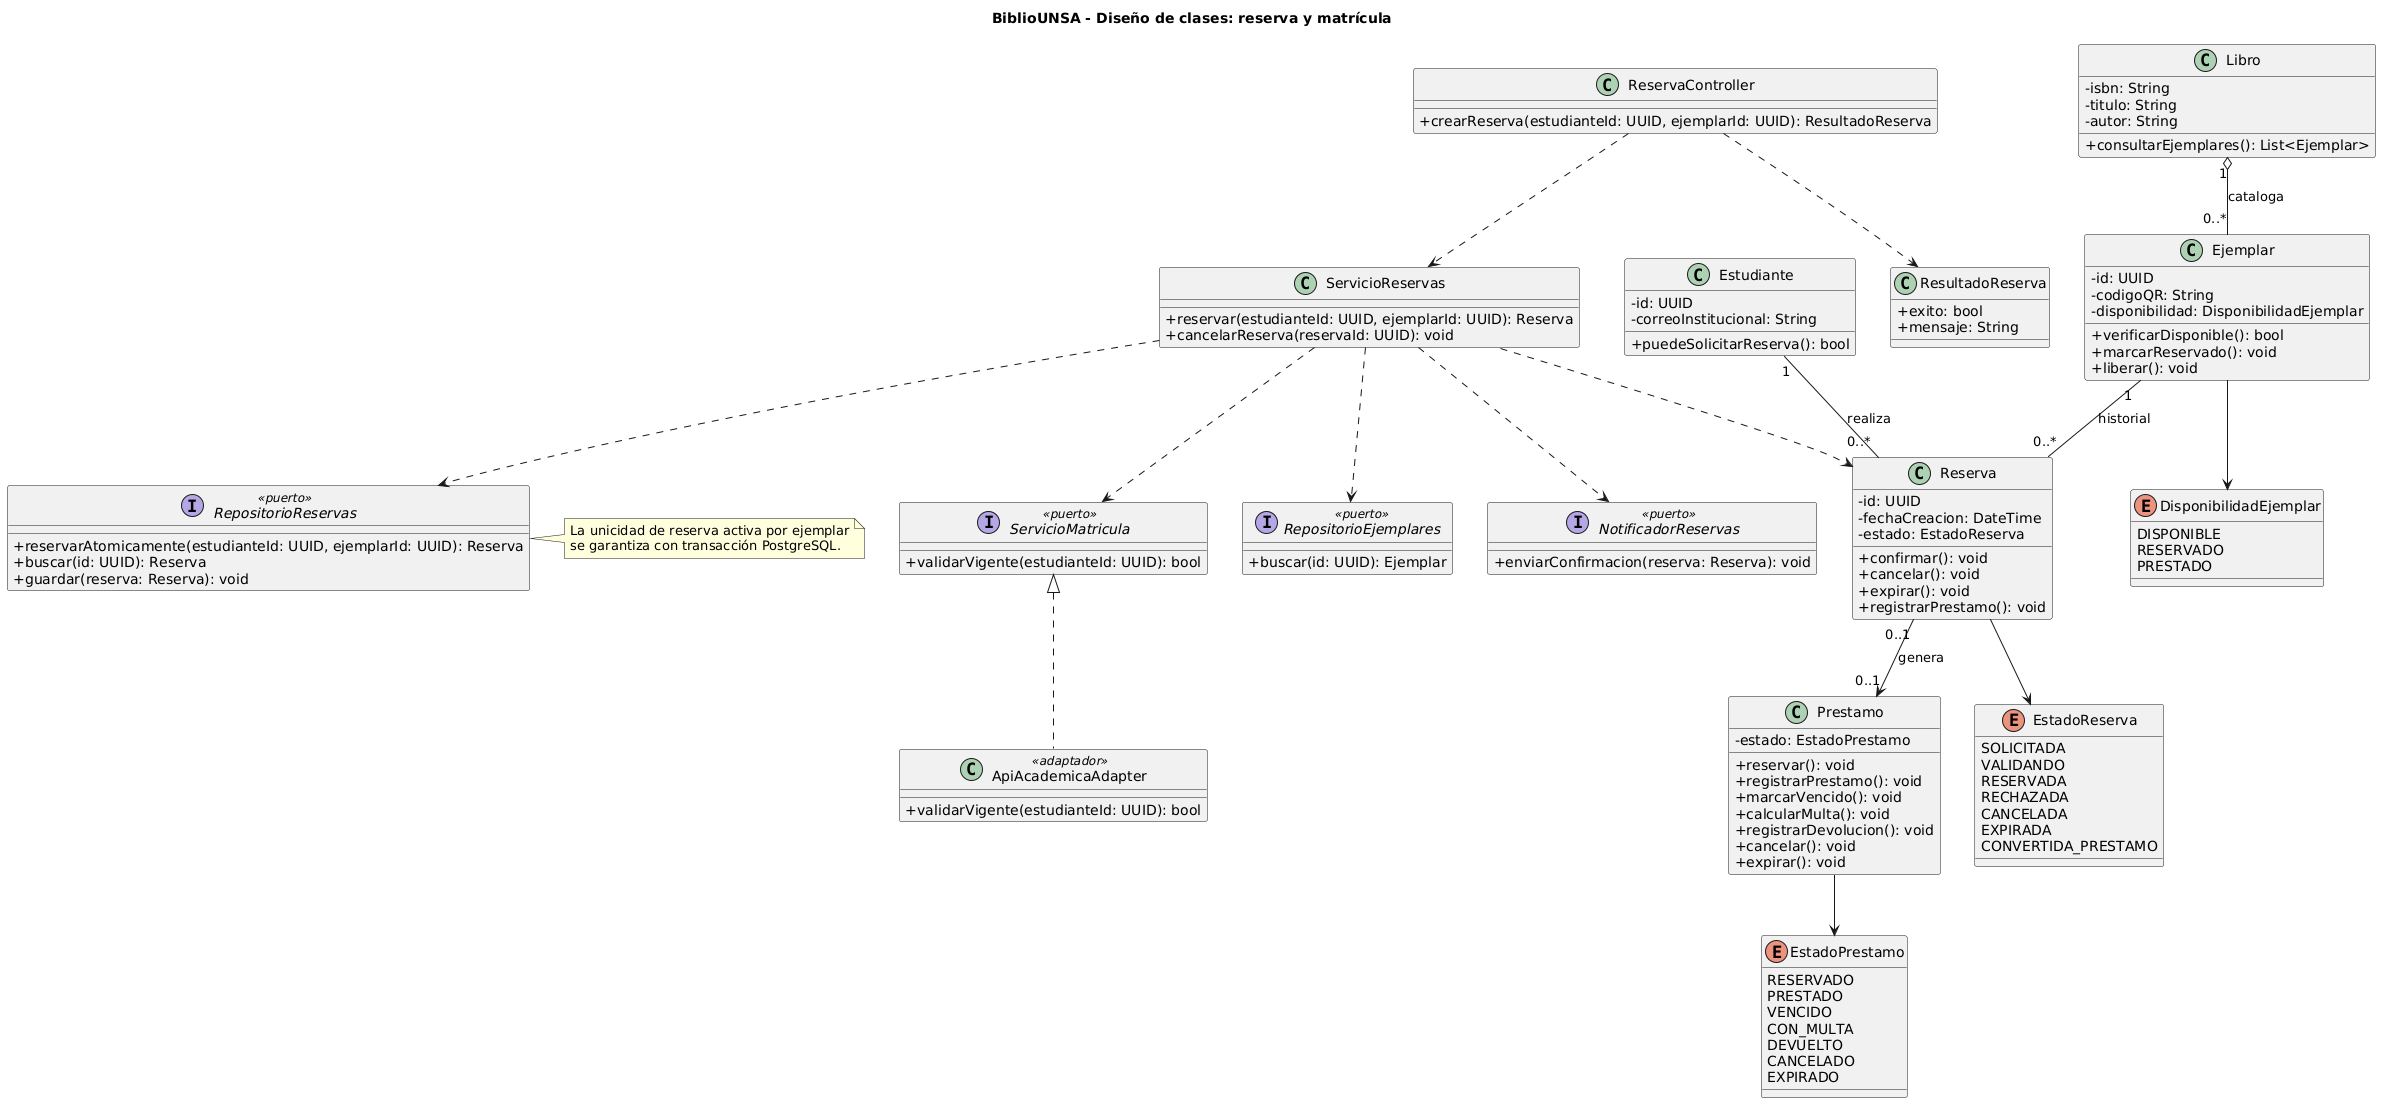

The diagram above was rendered by PlantUML. Its source (embedded in the PNG):
@startuml
skinparam classAttributeIconSize 0
skinparam shadowing false
title BiblioUNSA - Diseño de clases: reserva y matrícula
class Estudiante {
 - id: UUID
 - correoInstitucional: String
 + puedeSolicitarReserva(): bool
}
class Libro {
 - isbn: String
 - titulo: String
 - autor: String
 + consultarEjemplares(): List<Ejemplar>
}
class Ejemplar {
 - id: UUID
 - codigoQR: String
 - disponibilidad: DisponibilidadEjemplar
 + verificarDisponible(): bool
 + marcarReservado(): void
 + liberar(): void
}
enum DisponibilidadEjemplar {
 DISPONIBLE
 RESERVADO
 PRESTADO
}
class Reserva {
 - id: UUID
 - fechaCreacion: DateTime
 - estado: EstadoReserva
 + confirmar(): void
 + cancelar(): void
 + expirar(): void
 + registrarPrestamo(): void
}
enum EstadoReserva {
 SOLICITADA
 VALIDANDO
 RESERVADA
 RECHAZADA
 CANCELADA
 EXPIRADA
 CONVERTIDA_PRESTAMO
}
enum EstadoPrestamo {
 RESERVADO
 PRESTADO
 VENCIDO
 CON_MULTA
 DEVUELTO
 CANCELADO
 EXPIRADO
}
class Prestamo {
 - estado: EstadoPrestamo
 + reservar(): void
 + registrarPrestamo(): void
 + marcarVencido(): void
 + calcularMulta(): void
 + registrarDevolucion(): void
 + cancelar(): void
 + expirar(): void
}
Prestamo --> EstadoPrestamo
Reserva "0..1" --> "0..1" Prestamo : genera
class ServicioReservas {
 + reservar(estudianteId: UUID, ejemplarId: UUID): Reserva
 + cancelarReserva(reservaId: UUID): void
}
class ReservaController {
 + crearReserva(estudianteId: UUID, ejemplarId: UUID): ResultadoReserva
}
class ResultadoReserva {
 + exito: bool
 + mensaje: String
}
interface ServicioMatricula <<puerto>> {
 + validarVigente(estudianteId: UUID): bool
}
class ApiAcademicaAdapter <<adaptador>> {
 + validarVigente(estudianteId: UUID): bool
}
interface RepositorioReservas <<puerto>> {
 + reservarAtomicamente(estudianteId: UUID, ejemplarId: UUID): Reserva
 + buscar(id: UUID): Reserva
 + guardar(reserva: Reserva): void
}
interface RepositorioEjemplares <<puerto>> {
 + buscar(id: UUID): Ejemplar
}
interface NotificadorReservas <<puerto>> {
 + enviarConfirmacion(reserva: Reserva): void
}
Estudiante "1" -- "0..*" Reserva : realiza
Libro "1" o-- "0..*" Ejemplar : cataloga
Ejemplar "1" -- "0..*" Reserva : historial
Reserva --> EstadoReserva
Ejemplar --> DisponibilidadEjemplar
ServicioMatricula <|.. ApiAcademicaAdapter
ServicioReservas ..> RepositorioReservas
ServicioReservas ..> RepositorioEjemplares
ServicioReservas ..> ServicioMatricula
ServicioReservas ..> NotificadorReservas
ServicioReservas ..> Reserva
ReservaController ..> ServicioReservas
ReservaController ..> ResultadoReserva
note right of RepositorioReservas
 La unicidad de reserva activa por ejemplar
 se garantiza con transacción PostgreSQL.
end note
@enduml